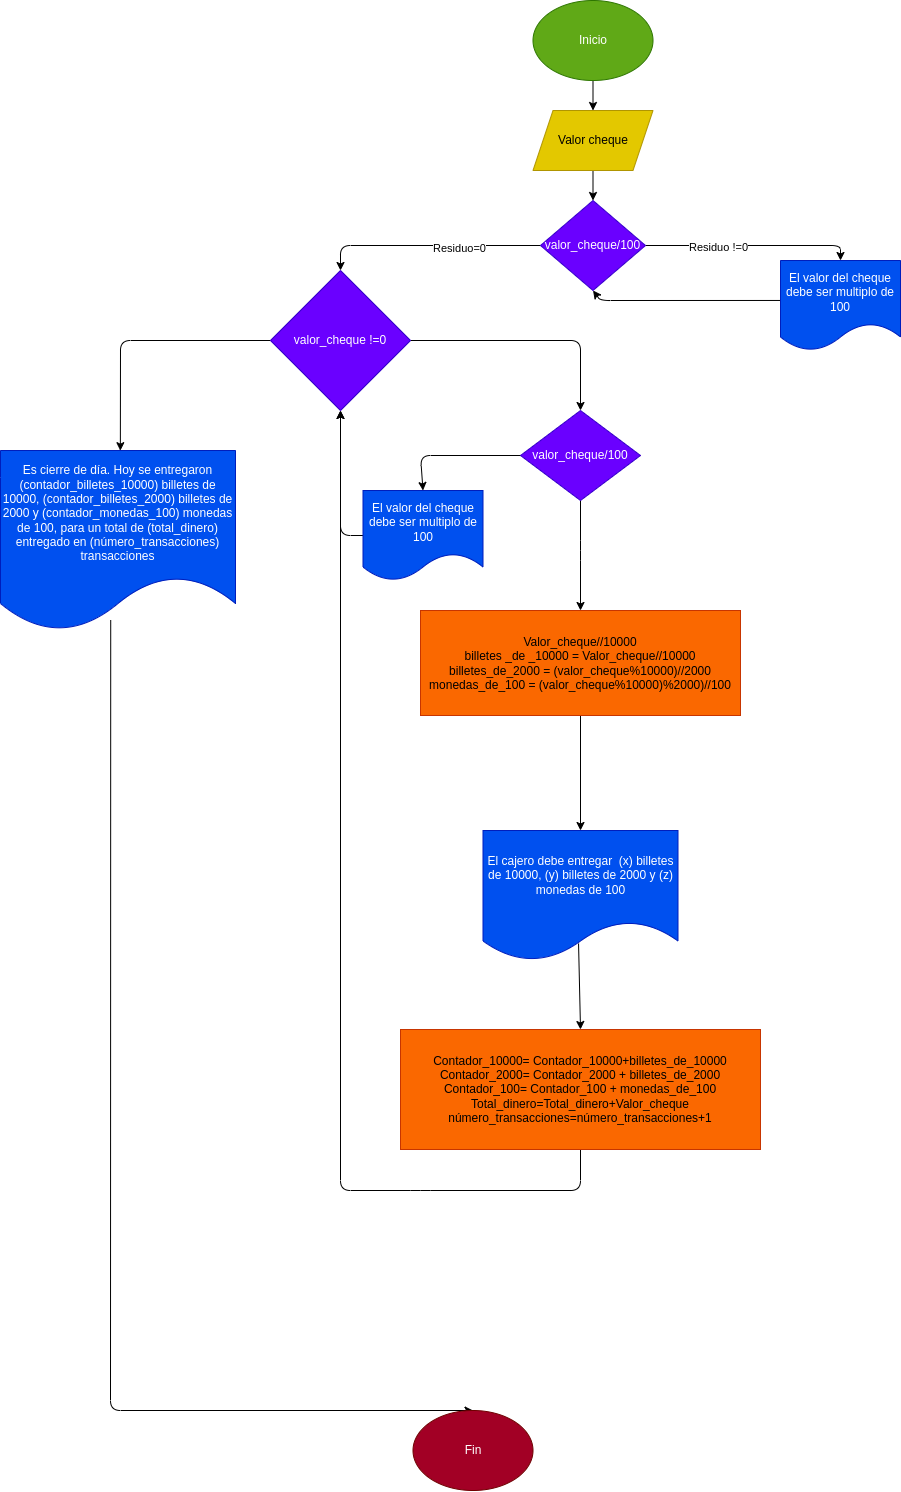

The diagram above was exported from draw.io. Its source (the exported page's mxGraphModel, read from the mxfile embedded in the PNG):
<mxGraphModel dx="2684" dy="1169" grid="1" gridSize="10" guides="1" tooltips="1" connect="1" arrows="1" fold="1" page="1" pageScale="1" pageWidth="827" pageHeight="1169" math="0" shadow="0">
  <root>
    <mxCell id="0" />
    <mxCell id="1" parent="0" />
    <mxCell id="5" value="" style="edgeStyle=none;html=1;" edge="1" parent="1" source="3" target="29">
      <mxGeometry relative="1" as="geometry">
        <mxPoint x="340" y="130" as="targetPoint" />
      </mxGeometry>
    </mxCell>
    <mxCell id="3" value="Inicio" style="ellipse;whiteSpace=wrap;html=1;fillColor=#60a917;fontColor=#ffffff;strokeColor=#2D7600;" vertex="1" parent="1">
      <mxGeometry x="272.5" y="20" width="120" height="80" as="geometry" />
    </mxCell>
    <mxCell id="7" style="edgeStyle=none;html=1;exitX=1;exitY=0.5;exitDx=0;exitDy=0;entryX=0.5;entryY=0;entryDx=0;entryDy=0;" edge="1" parent="1" source="28" target="6">
      <mxGeometry relative="1" as="geometry">
        <mxPoint x="390" y="160" as="sourcePoint" />
        <mxPoint x="520" y="320" as="targetPoint" />
        <Array as="points">
          <mxPoint x="580" y="265" />
        </Array>
      </mxGeometry>
    </mxCell>
    <mxCell id="8" value="Residuo !=0" style="edgeLabel;html=1;align=center;verticalAlign=middle;resizable=0;points=[];" vertex="1" connectable="0" parent="7">
      <mxGeometry x="-0.3238" y="-1" relative="1" as="geometry">
        <mxPoint as="offset" />
      </mxGeometry>
    </mxCell>
    <mxCell id="12" style="edgeStyle=none;html=1;exitX=0;exitY=0.5;exitDx=0;exitDy=0;entryX=0.5;entryY=0;entryDx=0;entryDy=0;" edge="1" parent="1" source="28" target="11">
      <mxGeometry relative="1" as="geometry">
        <mxPoint x="290" y="160" as="sourcePoint" />
        <mxPoint x="80" y="280" as="targetPoint" />
        <Array as="points">
          <mxPoint x="80" y="265" />
        </Array>
      </mxGeometry>
    </mxCell>
    <mxCell id="31" value="Residuo=0" style="edgeLabel;html=1;align=center;verticalAlign=middle;resizable=0;points=[];" vertex="1" connectable="0" parent="12">
      <mxGeometry x="-0.266" y="2" relative="1" as="geometry">
        <mxPoint as="offset" />
      </mxGeometry>
    </mxCell>
    <mxCell id="10" style="edgeStyle=none;html=1;exitX=0.003;exitY=0.444;exitDx=0;exitDy=0;entryX=0.5;entryY=1;entryDx=0;entryDy=0;exitPerimeter=0;entryPerimeter=0;" edge="1" parent="1" source="6" target="28">
      <mxGeometry relative="1" as="geometry">
        <mxPoint x="340" y="190" as="targetPoint" />
        <Array as="points">
          <mxPoint x="340" y="320" />
        </Array>
      </mxGeometry>
    </mxCell>
    <mxCell id="6" value="El valor del cheque debe ser multiplo de 100" style="shape=document;whiteSpace=wrap;html=1;boundedLbl=1;fillColor=#0050ef;fontColor=#ffffff;strokeColor=#001DBC;" vertex="1" parent="1">
      <mxGeometry x="520" y="280" width="120" height="90" as="geometry" />
    </mxCell>
    <mxCell id="17" style="edgeStyle=none;html=1;exitX=1;exitY=0.5;exitDx=0;exitDy=0;entryX=0.5;entryY=0;entryDx=0;entryDy=0;" edge="1" parent="1" source="11" target="33">
      <mxGeometry relative="1" as="geometry">
        <mxPoint x="320" y="420" as="targetPoint" />
        <Array as="points">
          <mxPoint x="320" y="360" />
        </Array>
      </mxGeometry>
    </mxCell>
    <mxCell id="25" style="edgeStyle=none;html=1;exitX=0;exitY=0.5;exitDx=0;exitDy=0;entryX=0.51;entryY=0.001;entryDx=0;entryDy=0;entryPerimeter=0;" edge="1" parent="1" source="11" target="24">
      <mxGeometry relative="1" as="geometry">
        <Array as="points">
          <mxPoint x="-140" y="360" />
        </Array>
      </mxGeometry>
    </mxCell>
    <mxCell id="11" value="valor_cheque !=0" style="rhombus;whiteSpace=wrap;html=1;fillColor=#6a00ff;fontColor=#ffffff;strokeColor=#3700CC;" vertex="1" parent="1">
      <mxGeometry x="10" y="290" width="140" height="140" as="geometry" />
    </mxCell>
    <mxCell id="19" style="edgeStyle=none;html=1;exitX=0.5;exitY=1;exitDx=0;exitDy=0;entryX=0.5;entryY=0;entryDx=0;entryDy=0;" edge="1" parent="1" source="14" target="18">
      <mxGeometry relative="1" as="geometry" />
    </mxCell>
    <mxCell id="14" value="Valor_cheque//10000&lt;br&gt;billetes _de _10000 = Valor_cheque//10000&lt;br&gt;billetes_de_2000 = (valor_cheque%10000)//2000&lt;br&gt;monedas_de_100 = (valor_cheque%10000)%2000)//100" style="rounded=0;whiteSpace=wrap;html=1;fillColor=#fa6800;fontColor=#000000;strokeColor=#C73500;" vertex="1" parent="1">
      <mxGeometry x="160" y="630" width="320" height="105" as="geometry" />
    </mxCell>
    <mxCell id="22" style="edgeStyle=none;html=1;exitX=0.49;exitY=0.869;exitDx=0;exitDy=0;entryX=0.5;entryY=0;entryDx=0;entryDy=0;exitPerimeter=0;" edge="1" parent="1" source="18" target="21">
      <mxGeometry relative="1" as="geometry" />
    </mxCell>
    <mxCell id="18" value="El cajero debe entregar&amp;nbsp; (x) billetes de 10000, (y) billetes de 2000 y (z) monedas de 100" style="shape=document;whiteSpace=wrap;html=1;boundedLbl=1;fillColor=#0050ef;fontColor=#ffffff;strokeColor=#001DBC;" vertex="1" parent="1">
      <mxGeometry x="222.5" y="850" width="195" height="130" as="geometry" />
    </mxCell>
    <mxCell id="23" style="edgeStyle=none;html=1;exitX=0.5;exitY=1;exitDx=0;exitDy=0;entryX=0.5;entryY=1;entryDx=0;entryDy=0;" edge="1" parent="1" source="21" target="11">
      <mxGeometry relative="1" as="geometry">
        <Array as="points">
          <mxPoint x="320" y="1210" />
          <mxPoint x="160" y="1210" />
          <mxPoint x="80" y="1210" />
        </Array>
      </mxGeometry>
    </mxCell>
    <mxCell id="21" value="Contador_10000= Contador_10000+billetes_de_10000&lt;br&gt;Contador_2000= Contador_2000 + billetes_de_2000&lt;br&gt;Contador_100= Contador_100 + monedas_de_100&lt;br&gt;Total_dinero=Total_dinero+Valor_cheque&lt;br&gt;número_transacciones=número_transacciones+1" style="rounded=0;whiteSpace=wrap;html=1;fillColor=#fa6800;fontColor=#000000;strokeColor=#C73500;" vertex="1" parent="1">
      <mxGeometry x="140" y="1049" width="360" height="120" as="geometry" />
    </mxCell>
    <mxCell id="27" style="edgeStyle=none;html=1;exitX=0.469;exitY=0.942;exitDx=0;exitDy=0;entryX=0.5;entryY=0;entryDx=0;entryDy=0;exitPerimeter=0;" edge="1" parent="1" source="24" target="26">
      <mxGeometry relative="1" as="geometry">
        <Array as="points">
          <mxPoint x="-150" y="1430" />
        </Array>
      </mxGeometry>
    </mxCell>
    <mxCell id="24" value="Es cierre de día. Hoy se entregaron (contador_billetes_10000) billetes de 10000, (contador_billetes_2000) billetes de 2000 y (contador_monedas_100) monedas de 100, para un total de (total_dinero) entregado en (número_transacciones) transacciones" style="shape=document;whiteSpace=wrap;html=1;boundedLbl=1;fillColor=#0050ef;fontColor=#ffffff;strokeColor=#001DBC;" vertex="1" parent="1">
      <mxGeometry x="-260" y="470" width="235" height="180" as="geometry" />
    </mxCell>
    <mxCell id="26" value="Fin" style="ellipse;whiteSpace=wrap;html=1;fillColor=#a20025;fontColor=#ffffff;strokeColor=#6F0000;" vertex="1" parent="1">
      <mxGeometry x="152.5" y="1430" width="120" height="80" as="geometry" />
    </mxCell>
    <mxCell id="28" value="valor_cheque/100" style="rhombus;whiteSpace=wrap;html=1;fillColor=#6a00ff;fontColor=#ffffff;strokeColor=#3700CC;" vertex="1" parent="1">
      <mxGeometry x="280" y="220" width="105" height="90" as="geometry" />
    </mxCell>
    <mxCell id="30" style="edgeStyle=none;html=1;exitX=0.5;exitY=1;exitDx=0;exitDy=0;entryX=0.5;entryY=0;entryDx=0;entryDy=0;" edge="1" parent="1" source="29" target="28">
      <mxGeometry relative="1" as="geometry" />
    </mxCell>
    <mxCell id="29" value="Valor cheque" style="shape=parallelogram;perimeter=parallelogramPerimeter;whiteSpace=wrap;html=1;fixedSize=1;fillColor=#e3c800;fontColor=#000000;strokeColor=#B09500;" vertex="1" parent="1">
      <mxGeometry x="272.5" y="130" width="120" height="60" as="geometry" />
    </mxCell>
    <mxCell id="35" style="edgeStyle=none;html=1;exitX=1;exitY=0.5;exitDx=0;exitDy=0;entryX=0.5;entryY=0;entryDx=0;entryDy=0;" edge="1" parent="1" source="33" target="34">
      <mxGeometry relative="1" as="geometry">
        <Array as="points">
          <mxPoint x="160" y="475" />
        </Array>
      </mxGeometry>
    </mxCell>
    <mxCell id="36" value="Residuo !=0" style="edgeLabel;html=1;align=center;verticalAlign=middle;resizable=0;points=[];" vertex="1" connectable="0" parent="35">
      <mxGeometry x="-0.4129" y="1" relative="1" as="geometry">
        <mxPoint as="offset" />
      </mxGeometry>
    </mxCell>
    <mxCell id="37" style="edgeStyle=none;html=1;exitX=0.5;exitY=1;exitDx=0;exitDy=0;entryX=0.5;entryY=0;entryDx=0;entryDy=0;" edge="1" parent="1" source="33" target="14">
      <mxGeometry relative="1" as="geometry">
        <Array as="points">
          <mxPoint x="320" y="570" />
        </Array>
      </mxGeometry>
    </mxCell>
    <mxCell id="33" value="valor_cheque/100" style="rhombus;whiteSpace=wrap;html=1;fillColor=#6a00ff;fontColor=#ffffff;strokeColor=#3700CC;" vertex="1" parent="1">
      <mxGeometry x="260" y="430" width="120" height="90" as="geometry" />
    </mxCell>
    <mxCell id="38" style="edgeStyle=none;html=1;exitX=0;exitY=0.5;exitDx=0;exitDy=0;entryX=0.5;entryY=1;entryDx=0;entryDy=0;" edge="1" parent="1" source="34" target="11">
      <mxGeometry relative="1" as="geometry">
        <Array as="points">
          <mxPoint x="80" y="555" />
        </Array>
      </mxGeometry>
    </mxCell>
    <mxCell id="34" value="El valor del cheque debe ser multiplo de 100" style="shape=document;whiteSpace=wrap;html=1;boundedLbl=1;fillColor=#0050ef;fontColor=#ffffff;strokeColor=#001DBC;" vertex="1" parent="1">
      <mxGeometry x="102.5" y="510" width="120" height="90" as="geometry" />
    </mxCell>
  </root>
</mxGraphModel>